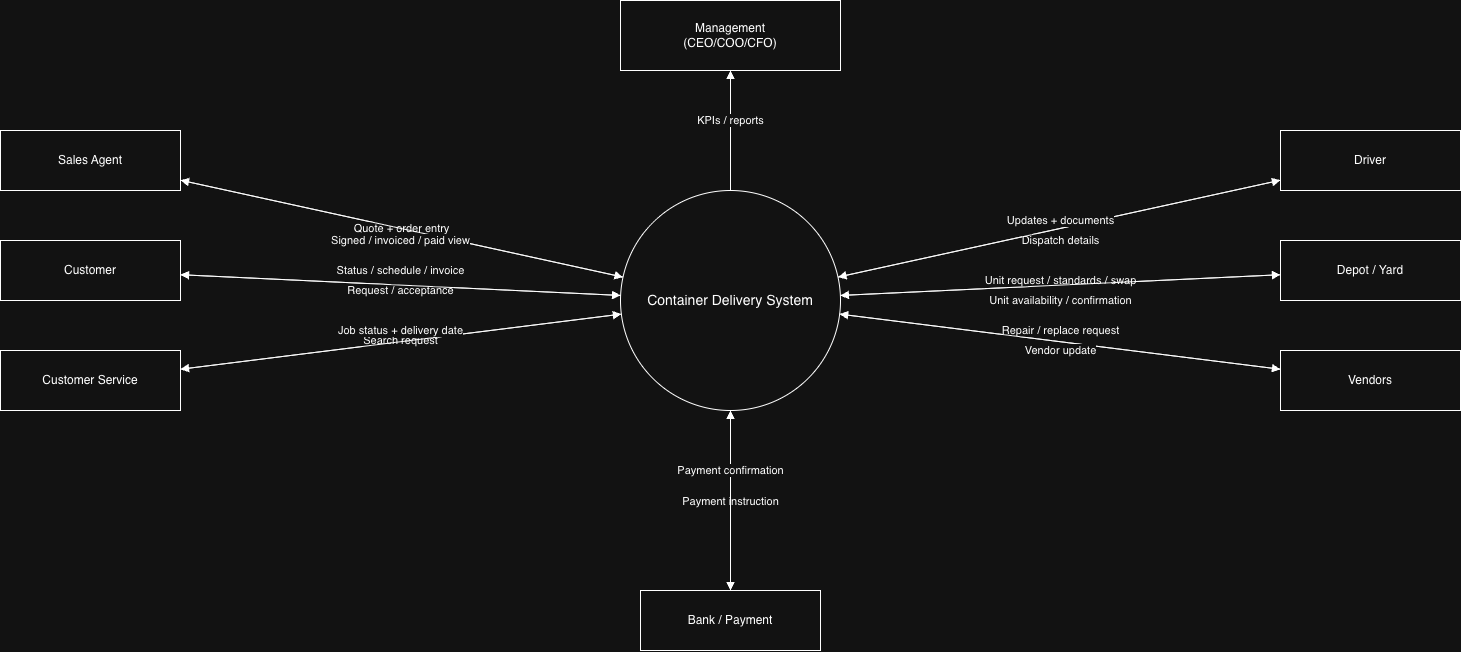

The diagram above was exported from draw.io. Its source (the exported page's mxGraphModel, read from the mxfile embedded in the PNG):
<mxGraphModel dx="983" dy="551" grid="1" gridSize="10" guides="1" tooltips="1" connect="1" arrows="1" fold="1" page="1" pageScale="1" pageWidth="1700" pageHeight="1100" math="0" shadow="0">
  <root>
    <mxCell id="0" />
    <mxCell id="1" parent="0" />
    <mxCell id="10" parent="1" style="ellipse;whiteSpace=wrap;html=1;align=center;verticalAlign=middle;aspect=fixed;fontSize=14;" value="Container Delivery System" vertex="1">
      <mxGeometry height="220" width="220" x="740" y="420" as="geometry" />
    </mxCell>
    <mxCell id="20" parent="1" style="rounded=0;whiteSpace=wrap;html=1;align=center;verticalAlign=middle;" value="Customer" vertex="1">
      <mxGeometry height="60" width="180" x="120" y="470" as="geometry" />
    </mxCell>
    <mxCell id="21" parent="1" style="rounded=0;whiteSpace=wrap;html=1;align=center;verticalAlign=middle;" value="Sales Agent" vertex="1">
      <mxGeometry height="60" width="180" x="120" y="360" as="geometry" />
    </mxCell>
    <mxCell id="22" parent="1" style="rounded=0;whiteSpace=wrap;html=1;align=center;verticalAlign=middle;" value="Customer Service" vertex="1">
      <mxGeometry height="60" width="180" x="120" y="580" as="geometry" />
    </mxCell>
    <mxCell id="23" parent="1" style="rounded=0;whiteSpace=wrap;html=1;align=center;verticalAlign=middle;" value="Driver" vertex="1">
      <mxGeometry height="60" width="180" x="1400" y="360" as="geometry" />
    </mxCell>
    <mxCell id="24" parent="1" style="rounded=0;whiteSpace=wrap;html=1;align=center;verticalAlign=middle;" value="Depot / Yard" vertex="1">
      <mxGeometry height="60" width="180" x="1400" y="470" as="geometry" />
    </mxCell>
    <mxCell id="25" parent="1" style="rounded=0;whiteSpace=wrap;html=1;align=center;verticalAlign=middle;" value="Vendors" vertex="1">
      <mxGeometry height="60" width="180" x="1400" y="580" as="geometry" />
    </mxCell>
    <mxCell id="26" parent="1" style="rounded=0;whiteSpace=wrap;html=1;align=center;verticalAlign=middle;" value="Bank / Payment" vertex="1">
      <mxGeometry height="60" width="180" x="760" y="820" as="geometry" />
    </mxCell>
    <mxCell id="27" parent="1" style="rounded=0;whiteSpace=wrap;html=1;align=center;verticalAlign=middle;" value="Management&#10;(CEO/COO/CFO)" vertex="1">
      <mxGeometry height="70" width="220" x="740" y="230" as="geometry" />
    </mxCell>
    <mxCell id="100" edge="1" parent="1" source="20" style="endArrow=block;html=1;rounded=0;" target="10" value="Request / acceptance">
      <mxGeometry relative="1" x="0.0009" y="-5" as="geometry">
        <mxPoint as="offset" />
      </mxGeometry>
    </mxCell>
    <mxCell id="101" edge="1" parent="1" source="10" style="endArrow=block;html=1;rounded=0;" target="20" value="Status / schedule / invoice">
      <mxGeometry relative="1" x="0.0034" y="-15" as="geometry">
        <mxPoint as="offset" />
      </mxGeometry>
    </mxCell>
    <mxCell id="102" edge="1" parent="1" source="21" style="endArrow=block;html=1;rounded=0;" target="10" value="Quote + order entry">
      <mxGeometry relative="1" as="geometry" />
    </mxCell>
    <mxCell id="103" edge="1" parent="1" source="10" style="endArrow=block;html=1;rounded=0;" target="21" value="Signed / invoiced / paid view">
      <mxGeometry relative="1" x="-0.0058" y="12" as="geometry">
        <mxPoint as="offset" />
      </mxGeometry>
    </mxCell>
    <mxCell id="104" edge="1" parent="1" source="22" style="endArrow=block;html=1;rounded=0;" target="10" value="Search request">
      <mxGeometry relative="1" x="-0.0012" y="1" as="geometry">
        <mxPoint as="offset" />
      </mxGeometry>
    </mxCell>
    <mxCell id="105" edge="1" parent="1" source="10" style="endArrow=block;html=1;rounded=0;" target="22" value="Job status + delivery date">
      <mxGeometry relative="1" x="-0.0044" y="-11" as="geometry">
        <mxPoint as="offset" />
      </mxGeometry>
    </mxCell>
    <mxCell id="106" edge="1" parent="1" source="10" style="endArrow=block;html=1;rounded=0;" target="23" value="Dispatch details">
      <mxGeometry relative="1" x="-0.0058" y="-12" as="geometry">
        <mxPoint as="offset" />
      </mxGeometry>
    </mxCell>
    <mxCell id="107" edge="1" parent="1" source="23" style="endArrow=block;html=1;rounded=0;" target="10" value="Updates + documents">
      <mxGeometry relative="1" x="-0.0131" y="-8" as="geometry">
        <mxPoint as="offset" />
      </mxGeometry>
    </mxCell>
    <mxCell id="108" edge="1" parent="1" source="10" style="endArrow=block;html=1;rounded=0;" target="24" value="Unit request / standards / swap">
      <mxGeometry relative="1" x="0.0012" y="5" as="geometry">
        <mxPoint as="offset" />
      </mxGeometry>
    </mxCell>
    <mxCell id="109" edge="1" parent="1" source="24" style="endArrow=block;html=1;rounded=0;" target="10" value="Unit availability / confirmation">
      <mxGeometry relative="1" x="0.003" y="15" as="geometry">
        <mxPoint as="offset" />
      </mxGeometry>
    </mxCell>
    <mxCell id="110" edge="1" parent="1" source="10" style="endArrow=block;html=1;rounded=0;" target="25" value="Repair / replace request">
      <mxGeometry relative="1" x="-0.0044" y="11" as="geometry">
        <mxPoint as="offset" />
      </mxGeometry>
    </mxCell>
    <mxCell id="111" edge="1" parent="1" source="25" style="endArrow=block;html=1;rounded=0;" target="10" value="Vendor update">
      <mxGeometry relative="1" x="-0.0068" y="9" as="geometry">
        <mxPoint as="offset" />
      </mxGeometry>
    </mxCell>
    <mxCell id="112" edge="1" parent="1" source="10" style="endArrow=block;html=1;rounded=0;" target="26" value="Payment instruction">
      <mxGeometry relative="1" as="geometry" />
    </mxCell>
    <mxCell id="113" edge="1" parent="1" source="26" style="endArrow=block;html=1;rounded=0;" target="10" value="Payment confirmation">
      <mxGeometry relative="1" x="0.3333" as="geometry">
        <mxPoint as="offset" />
      </mxGeometry>
    </mxCell>
    <mxCell id="114" edge="1" parent="1" source="10" style="endArrow=block;html=1;rounded=0;" target="27" value="KPIs / reports">
      <mxGeometry relative="1" x="0.1667" as="geometry">
        <mxPoint y="1" as="offset" />
      </mxGeometry>
    </mxCell>
  </root>
</mxGraphModel>